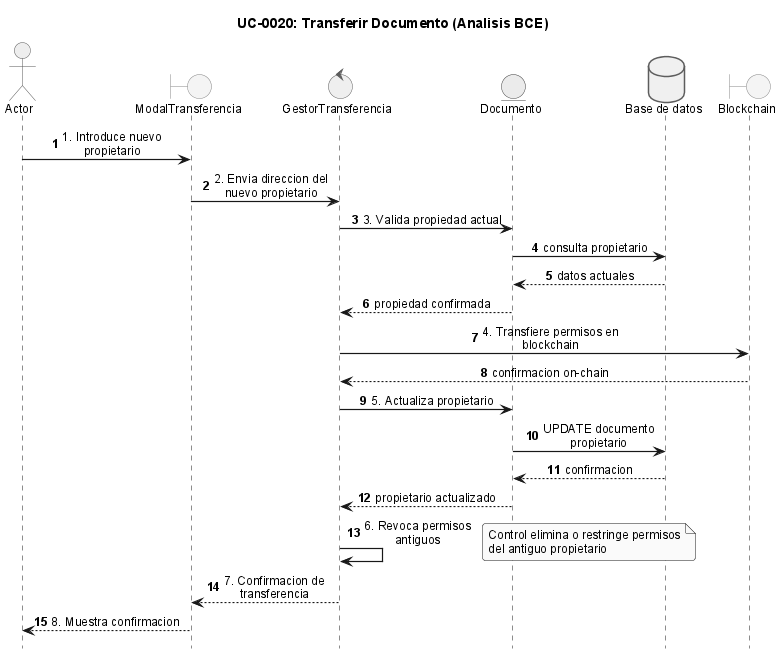

The diagram above was rendered by PlantUML. Its source (embedded in the PNG):
@startuml
!include _sequence-bce-style.puml

title UC-0020: Transferir Documento (Analisis BCE)

actor Actor
boundary "ModalTransferencia" as BT
control "GestorTransferencia" as CT
entity "Documento" as ED

database "Base de datos" as DB
boundary "Blockchain" as BC

Actor -> BT : 1. Introduce nuevo propietario
BT -> CT : 2. Envia direccion del nuevo propietario
CT -> ED : 3. Valida propiedad actual
ED -> DB : consulta propietario
DB --> ED : datos actuales
ED --> CT : propiedad confirmada

CT -> BC : 4. Transfiere permisos en blockchain
BC --> CT : confirmacion on-chain

CT -> ED : 5. Actualiza propietario
ED -> DB : UPDATE documento propietario
DB --> ED : confirmacion
ED --> CT : propietario actualizado

CT -> CT : 6. Revoca permisos antiguos
note right : Control elimina o restringe permisos del antiguo propietario

CT --> BT : 7. Confirmacion de transferencia
BT --> Actor : 8. Muestra confirmacion

@enduml